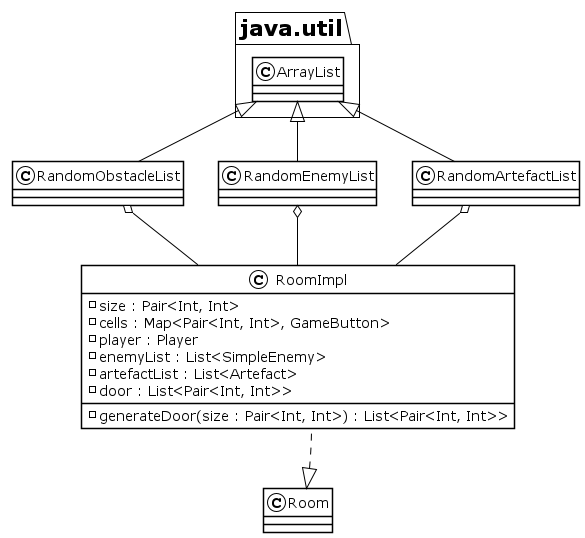

The diagram above was rendered by PlantUML. Its source (embedded in the PNG):
@startuml Room2
!theme plain

class java.util.ArrayList


class RandomEnemyList extends java.util.ArrayList

class RandomArtefactList extends java.util.ArrayList

class RandomObstacleList extends java.util.ArrayList

class RoomImpl {
    - size : Pair<Int, Int>
    - cells : Map<Pair<Int, Int>, GameButton>
    - player : Player
    - enemyList : List<SimpleEnemy>
    - artefactList : List<Artefact>
    - door : List<Pair<Int, Int>>
    - generateDoor(size : Pair<Int, Int>) : List<Pair<Int, Int>>
}

RoomImpl -u-o RandomArtefactList
RoomImpl -u-o RandomEnemyList
RoomImpl -u-o RandomObstacleList

RoomImpl -d[hidden]-> Room
class RoomImpl implements Room
@enduml